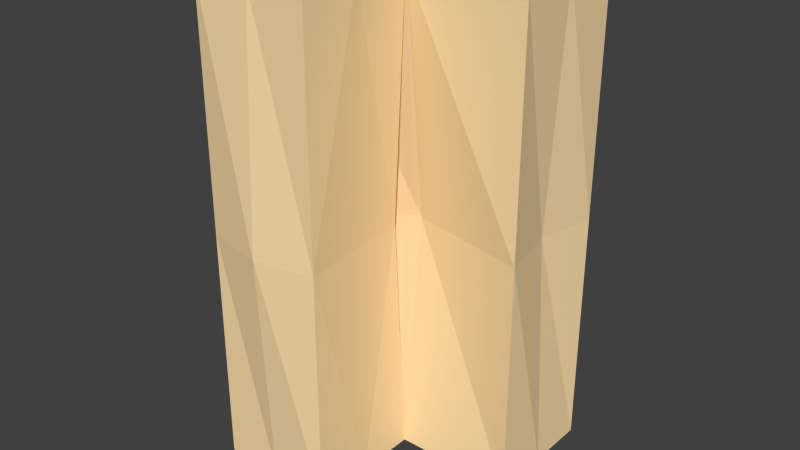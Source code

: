 # Source: Wall_corner.blend  (saved by Blender 2.76.0; exported with 4.5.12 LTS)
import bpy
from mathutils import Matrix  # noqa: F401  (used for matrix-valued properties, if any)

bpy.ops.wm.read_factory_settings(use_empty=True)
scene = bpy.context.scene
scene.name = 'Scene'

# ---- collections
col_collection_1 = bpy.data.collections.new('Collection 1'); scene.collection.children.link(col_collection_1)

# ---- materials (node trees are filled in below, after node groups)
mat_wall_basic = bpy.data.materials.new('Wall_basic')
mat_wall_basic.alpha_threshold = 0.0
mat_wall_basic.use_transparent_shadow = False
mat_wall_basic.diffuse_color = (1.0, 0.7529, 0.4179, 1.0)
mat_wall_basic.roughness = 0.5
mat_wall_basic.specular_intensity = 0.0

# ---- material node trees

# ---- world
world_world = bpy.data.worlds.new('World'); scene.world = world_world
world_world.color = (0.05088, 0.05088, 0.05088)
world_world.use_sun_shadow = False
world_world.sun_shadow_jitter_overblur = 0.0
world_world.cycles.sampling_method = 'MANUAL'
world_world.cycles.sample_map_resolution = 256

# ---- meshes
me_wall_corner = bpy.data.meshes.new('Wall_corner')
me_wall_corner.from_pydata([(-1.192e-07, -1.0, 0.0), (-1.192e-07, -1.0, 4.0), (-1.0, -1.0, 0.0), (-1.0, -1.0, 4.0), (5.96e-08, 0.0, 0.0), (5.96e-08, 0.0, 4.0), (-1.0, 0.0, 0.0), (-1.0, 0.0, 4.0), (-1.0, 0.0, 0.0), (-1.0, 0.0, 4.0), (-1.0, 1.0, 0.0), (-1.0, 1.0, 4.0), (1.0, 0.0, 0.0), (1.0, 0.0, 4.0), (1.0, 1.0, 0.0), (1.0, 1.0, 4.0), (-1.192e-07, -1.0, 2.0), (-0.5, -1.0, 4.0), (-1.0, -1.0, 2.0), (-0.5, -1.0, 0.0), (-1.0, -0.5, 4.0), (-1.1, 0.1, 2.0), (-1.0, -0.5, 0.0), (-0.5, 0.0, 4.1), (-0.1, 0.0, 2.0), (-0.5, 0.0, -0.1), (-2.98e-08, -0.5, 4.0), (-2.98e-08, -0.5, 0.0), (-1.1, 0.0, 2.0), (-1.0, 0.5, 4.0), (-1.0, 1.0, 2.0), (-1.0, 0.5, 0.0), (0.0, 1.0, 4.0), (1.0, 1.0, 2.0), (0.0, 1.0, 0.0), (1.0, 0.5, 4.0), (1.0, 0.0, 2.0), (1.0, 0.5, 0.0), (0.0, 0.0, 4.0), (0.0, 0.0, 0.0), (0.0, 0.5, 3.9), (0.0, 0.5, -0.1), (0.0, 0.2, 2.0), (0.9, 0.5, 2.0), (0.0, 1.1, 2.0), (-0.5, -0.5, 3.9), (-0.5, -0.5, -0.1), (-0.5, 0.0, 2.0), (-0.5, -1.1, 2.0)], [], [(18, 2, 19), (24, 4, 25), (24, 26, 16), (46, 22, 6), (20, 3, 17), (6, 22, 21), (33, 14, 34), (36, 12, 37), (28, 8, 39), (34, 14, 37), (32, 11, 29), (40, 29, 9), (35, 40, 38), (15, 32, 40), (41, 37, 12), (31, 41, 39), (10, 34, 41), (42, 39, 12), (38, 42, 36), (9, 28, 42), (43, 37, 14), (35, 43, 33), (13, 36, 43), (44, 34, 10), (32, 44, 30), (15, 33, 44), (9, 29, 28), (30, 31, 28), (11, 30, 29), (45, 17, 1), (23, 45, 26), (7, 20, 45), (46, 25, 4), (0, 19, 46), (19, 2, 22), (5, 26, 24), (0, 27, 16), (4, 24, 27), (47, 25, 6), (23, 47, 21), (5, 24, 47), (28, 29, 30), (48, 19, 0), (17, 48, 16), (3, 18, 48), (48, 18, 19), (47, 24, 25), (16, 27, 24), (25, 46, 6), (45, 20, 17), (2, 18, 22), (44, 33, 34), (43, 36, 37), (42, 28, 39), (41, 34, 37), (40, 32, 29), (38, 40, 9), (13, 35, 38), (35, 15, 40), (39, 41, 12), (8, 31, 39), (31, 10, 41), (36, 42, 12), (13, 38, 36), (38, 9, 42), (33, 43, 14), (15, 35, 33), (35, 13, 43), (30, 44, 10), (11, 32, 30), (32, 15, 44), (10, 31, 30), (7, 21, 20), (8, 28, 31), (26, 45, 1), (5, 23, 26), (23, 7, 45), (27, 46, 4), (27, 0, 46), (46, 19, 22), (21, 47, 6), (7, 23, 21), (23, 5, 47), (3, 20, 18), (21, 22, 18), (16, 48, 0), (1, 17, 16), (17, 3, 48), (1, 16, 26), (18, 20, 21)])
me_wall_corner.materials.append(mat_wall_basic)
me_wall_corner.use_remesh_preserve_volume = False
me_wall_corner.use_remesh_preserve_attributes = False
me_wall_corner.use_mirror_vertex_groups = False
me_wall_corner.update()

# ---- objects
ob_wall_corner = bpy.data.objects.new('Wall_corner', me_wall_corner)

# ---- transforms, parenting, visibility, modifiers, constraints
ob_wall_corner.location = (0.0, 0.0, 0.0)
ob_wall_corner.lineart.crease_threshold = 0.0

# ---- collection membership
col_collection_1.objects.link(ob_wall_corner)

# ---- scene / render settings (as saved in the file)
scene.frame_start = 1; scene.frame_end = 120; scene.frame_set(317)
scene.render.engine = 'BLENDER_EEVEE_NEXT'
scene.render.resolution_percentage = 50
scene.render.fps = 60
scene.render.dither_intensity = 0.0
scene.cycles.use_denoising = False
scene.cycles.samples = 10
scene.cycles.sampling_pattern = 'TABULATED_SOBOL'
scene.cycles.light_sampling_threshold = 0.0
scene.cycles.use_adaptive_sampling = False
scene.cycles.use_light_tree = False
scene.cycles.blur_glossy = 0.0
scene.cycles.pixel_filter_type = 'GAUSSIAN'
scene.cycles.sample_clamp_indirect = 0.0
scene.view_settings.view_transform = 'Standard'
bpy.context.view_layer.update()

# ---- added for rendering (the .blend has no active camera and no usable light): camera, sun
cam_auto = bpy.data.cameras.new('AutoCamera')
cam_auto.lens = 50.0
cam_auto.sensor_width = 36.0
cam_auto.clip_end = 1000.0
ob_auto_camera = bpy.data.objects.new('AutoCamera', cam_auto)
scene.collection.objects.link(ob_auto_camera)
ob_auto_camera.location = (4.7478, -5.75737, 5.83824)
ob_auto_camera.rotation_euler = (1.09748, -7.21219e-08, 0.694738)
scene.camera = ob_auto_camera
light_auto_sun = bpy.data.lights.new('AutoSun', 'SUN')
light_auto_sun.energy = 3.0
light_auto_sun.angle = 0.0523599
ob_auto_sun = bpy.data.objects.new('AutoSun', light_auto_sun)
scene.collection.objects.link(ob_auto_sun)
ob_auto_sun.rotation_euler = (0.872665, 0.174533, 0.523599)
bpy.context.view_layer.update()
